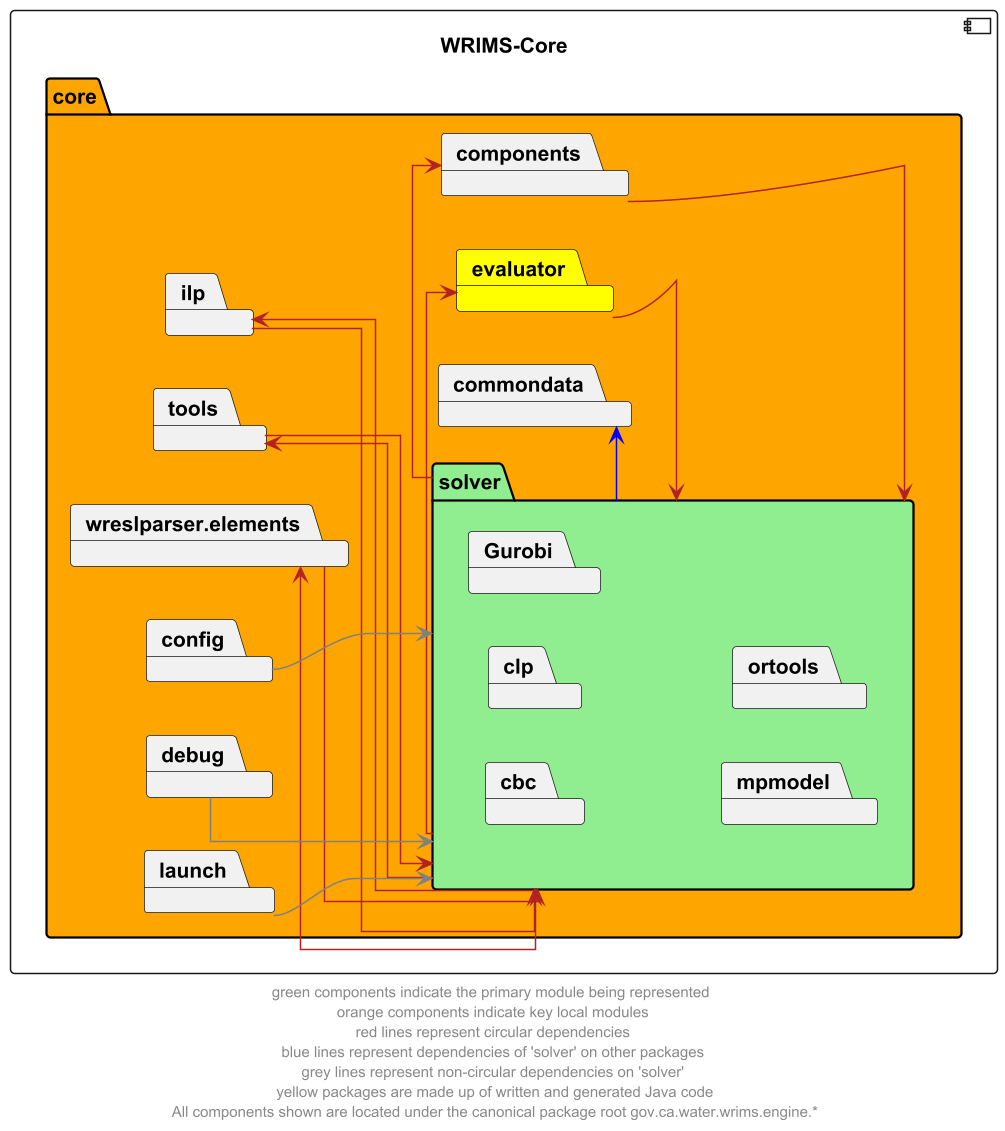

The diagram above was rendered by PlantUML. Its source (embedded in the PNG):
@startuml
left to right direction
skinparam linetype ortho

component wrims_core as "WRIMS-Core"{
    package core #orange {
        package solver #lightgreen {
            package cbc
            package clp
            package Gurobi
            package mpmodel
            package ortools
        }
        package commondata
        package components
        package evaluator #yellow
        package ilp
        package tools
        package wreslparser.elements
        package config
        package debug
        package launch
    }
}

solver -left->  components #firebrick
components -left-> solver #firebrick
solver -left->  evaluator #firebrick
evaluator -r-> solver #firebrick
solver -left->  ilp #firebrick
ilp --> solver #firebrick
solver -left->  tools #firebrick
tools --> solver #firebrick
solver -left->  wreslparser.elements #firebrick
wreslparser.elements --> solver #firebrick

solver -left->  commondata #blue

config --> solver #grey
debug --> solver #grey
launch --> solver #grey

' The following relationships are hidden and used to format the diagram. They do not represent actual dependencies.
'debug -r[hidden]-> evaluator

footer "green components indicate the primary module being represented \n orange components indicate key local modules \n red lines represent circular dependencies \n blue lines represent dependencies of 'solver' on other packages \n grey lines represent non-circular dependencies on 'solver' \n yellow packages are made up of written and generated Java code\n All components shown are located under the canonical package root gov.ca.water.wrims.engine.*"
@enduml